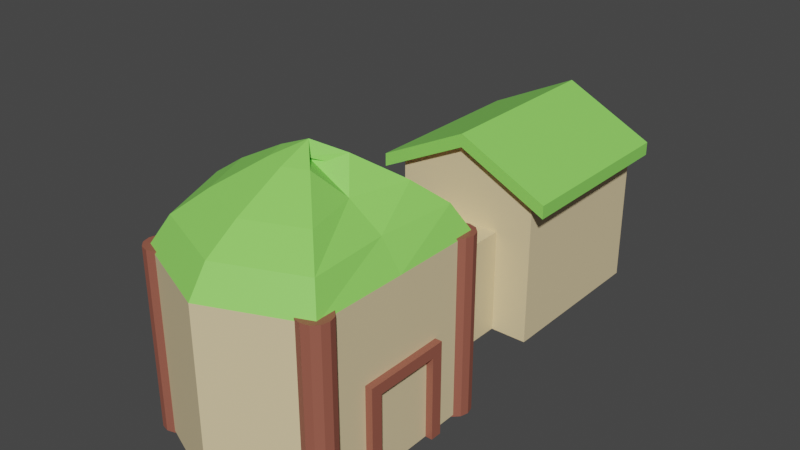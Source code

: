 # Source: House2_g.blend  (saved by Blender 2.80.75; exported with 4.5.12 LTS)
import bpy
from mathutils import Matrix  # noqa: F401  (used for matrix-valued properties, if any)

bpy.ops.wm.read_factory_settings(use_empty=True)
scene = bpy.context.scene
scene.name = 'Scene'

# ---- collections
col_collection = bpy.data.collections.new('Collection'); scene.collection.children.link(col_collection)

# ---- materials (node trees are filled in below, after node groups)
mat_h_wood = bpy.data.materials.new('H_wood')
mat_h_wood.use_transparent_shadow = False
mat_wall = bpy.data.materials.new('Wall')
mat_wall.use_transparent_shadow = False
mat_roof = bpy.data.materials.new('Roof')
mat_roof.use_transparent_shadow = False

# ---- material node trees
mat_h_wood.use_nodes = True; mat_h_wood.node_tree.nodes.clear()
_N = mat_h_wood.node_tree.nodes; _L = mat_h_wood.node_tree.links
n0 = _N.new('ShaderNodeOutputMaterial'); n0.name = 'Material Output'; n0.location = (300, 300)
n1 = _N.new('ShaderNodeBsdfPrincipled'); n1.name = 'Principled BSDF'; n1.location = (10, 300)
n1.distribution = 'GGX'
n1.subsurface_method = 'BURLEY'
n1.inputs[0].default_value = (0.3264, 0.1034, 0.0696, 1.0)
n1.inputs[3].default_value = 1.45
n1.inputs[27].default_value = (0.0, 0.0, 0.0, 1.0)
n1.inputs[28].default_value = 1.0
_L.new(n1.outputs[0], n0.inputs[0])
n0.is_active_output = True
mat_wall.use_nodes = True; mat_wall.node_tree.nodes.clear()
_N = mat_wall.node_tree.nodes; _L = mat_wall.node_tree.links
n0 = _N.new('ShaderNodeOutputMaterial'); n0.name = 'Material Output'; n0.location = (300, 300)
n1 = _N.new('ShaderNodeBsdfPrincipled'); n1.name = 'Principled BSDF'; n1.location = (10, 300)
n1.distribution = 'GGX'
n1.subsurface_method = 'BURLEY'
n1.inputs[0].default_value = (0.8, 0.6484, 0.3793, 1.0)
n1.inputs[3].default_value = 1.45
n1.inputs[27].default_value = (0.0, 0.0, 0.0, 1.0)
n1.inputs[28].default_value = 1.0
_L.new(n1.outputs[0], n0.inputs[0])
n0.is_active_output = True
mat_roof.use_nodes = True; mat_roof.node_tree.nodes.clear()
_N = mat_roof.node_tree.nodes; _L = mat_roof.node_tree.links
n0 = _N.new('ShaderNodeOutputMaterial'); n0.name = 'Material Output'; n0.location = (300, 300)
n1 = _N.new('ShaderNodeBsdfPrincipled'); n1.name = 'Principled BSDF'; n1.location = (10, 300)
n1.distribution = 'GGX'
n1.subsurface_method = 'BURLEY'
n1.inputs[0].default_value = (0.2831, 0.7991, 0.1274, 1.0)
n1.inputs[3].default_value = 1.45
n1.inputs[27].default_value = (0.0, 0.0, 0.0, 1.0)
n1.inputs[28].default_value = 1.0
_L.new(n1.outputs[0], n0.inputs[0])
n0.is_active_output = True

# ---- world
world_world = bpy.data.worlds.new('World'); scene.world = world_world
world_world.use_nodes = True; world_world.node_tree.nodes.clear()
_N = world_world.node_tree.nodes; _L = world_world.node_tree.links
n0 = _N.new('ShaderNodeOutputWorld'); n0.name = 'World Output'; n0.location = (300, 300)
n1 = _N.new('ShaderNodeBackground'); n1.name = 'Background'; n1.location = (10, 300)
n1.inputs[0].default_value = (0.05088, 0.05088, 0.05088, 1.0)
_L.new(n1.outputs[0], n0.inputs[0])
n0.is_active_output = True
world_world.color = (0.05088, 0.05088, 0.05088)
world_world.use_sun_shadow = False
world_world.sun_shadow_jitter_overblur = 0.0

# ---- meshes
me_cube_004 = bpy.data.meshes.new('Cube.004')
me_cube_004.from_pydata([(-1.0, -0.9217, 1.085), (-1.0, 0.9217, 1.085), (-1.0, -0.9217, -1.085), (-1.0, 0.9217, -1.085), (1.0, -0.9217, 1.085), (1.0, 0.9217, 1.085), (1.0, -0.9217, -1.085), (1.0, 0.9217, -1.085), (-2.016, 1.858, -1.085), (-2.016, -0.9314, -1.085), (2.016, -0.9314, -1.085), (2.016, 1.858, -1.085), (-2.016, 1.858, -4.384), (-2.016, -0.9314, -4.384), (2.016, -0.9314, -4.384), (2.016, 1.858, -4.384), (-2.49, 1.511, -0.918), (-2.49, 1.742, -0.918), (-2.49, 1.511, -4.445), (-2.49, 1.742, -4.445), (2.49, 1.511, -0.918), (2.49, 1.742, -0.918), (2.49, 1.511, -4.445), (2.49, 1.742, -4.445), (0.0, 2.286, -4.445), (0.0, 2.517, -4.445), (0.0, 2.286, -0.918), (0.0, 2.517, -0.918), (0.0, -0.9217, -1.085), (0.0, 0.9217, -1.085), (0.0, -0.9217, 1.085), (0.0, 0.9217, 1.085), (0.0, -0.9314, -1.085), (0.0, 2.319, -1.085), (0.0, -0.9314, -4.384), (0.0, 2.319, -4.384), (2.684, 0.6707, 3.371), (2.684, -0.9349, 3.371), (2.684, 0.6707, 3.581), (2.684, -0.9349, 3.581), (2.443, 0.6707, 3.371), (2.443, -0.9349, 3.371), (2.443, 0.6707, 3.581), (2.443, -0.9349, 3.581), (2.684, 0.4823, 3.371), (2.684, 0.4823, 3.581), (2.443, 0.4823, 3.581), (2.443, 0.4823, 3.371), (2.684, 0.6707, 1.962), (2.684, -0.9349, 1.962), (2.684, 0.6707, 2.172), (2.684, -0.9349, 2.172), (2.443, 0.6707, 1.962), (2.443, -0.9349, 1.962), (2.443, 0.6707, 2.172), (2.443, -0.9349, 2.172), (2.684, 0.4823, 1.962), (2.684, 0.4823, 2.172), (2.443, 0.4823, 2.172), (2.443, 0.4823, 1.962), (-2.384e-07, -0.9296, 1.051), (-2.384e-07, 2.029, 1.051), (2.493, -0.9296, 1.067), (2.493, 2.029, 1.067), (2.501, -0.9296, 2.787), (2.501, 2.029, 2.787), (2.493, -0.9296, 4.507), (2.493, 2.029, 4.507), (-4.768e-07, -0.9296, 5.22), (-4.768e-07, 2.029, 5.22), (-2.493, -0.9296, 4.507), (-2.493, 2.029, 4.507), (-3.526, -0.9296, 2.787), (-3.526, 2.029, 2.787), (-2.493, -0.9296, 1.067), (-2.493, 2.029, 1.067), (2.131, 2.498, 1.317), (-2.384e-07, 2.498, 1.405), (1.988, 2.498, 2.787), (2.131, 2.498, 4.257), (-4.768e-07, 2.498, 4.866), (-2.131, 2.498, 4.257), (-3.013, 2.498, 2.787), (-2.131, 2.498, 1.317), (1.508, 2.873, 1.747), (-2.384e-07, 2.873, 2.013), (1.107, 2.873, 2.787), (1.508, 2.873, 3.827), (-4.768e-07, 2.873, 4.258), (-1.508, 2.873, 3.827), (-2.132, 2.873, 2.787), (-1.508, 2.873, 1.747), (0.5946, 3.309, 2.377), (-2.384e-07, 3.309, 2.904), (-0.1843, 3.309, 2.787), (0.5946, 3.309, 3.197), (-2.384e-07, 3.309, 3.367), (-0.5946, 3.309, 3.197), (-0.8409, 3.309, 2.787), (-0.5946, 3.309, 2.377), (-2.384e-07, 3.533, 2.787), (2.258, -0.9644, 4.09), (2.258, 2.064, 4.09), (2.464, -0.9644, 4.128), (2.464, 2.064, 4.128), (2.616, -0.9644, 4.233), (2.616, 2.064, 4.233), (2.671, -0.9644, 4.375), (2.671, 2.064, 4.375), (2.616, -0.9644, 4.518), (2.616, 2.064, 4.518), (2.464, -0.9644, 4.623), (2.464, 2.064, 4.623), (2.258, -0.9644, 4.661), (2.258, 2.064, 4.661), (2.051, -0.9644, 4.623), (2.051, 2.064, 4.623), (1.899, -0.9644, 4.518), (1.899, 2.064, 4.518), (1.844, -0.9644, 4.375), (1.844, 2.064, 4.375), (1.899, -0.9644, 4.233), (1.899, 2.064, 4.233), (2.051, -0.9644, 4.128), (2.051, 2.064, 4.128), (2.267, -0.9644, 0.9316), (2.267, 2.064, 0.9316), (2.474, -0.9644, 0.9698), (2.474, 2.064, 0.9698), (2.626, -0.9644, 1.074), (2.626, 2.064, 1.074), (2.681, -0.9644, 1.217), (2.681, 2.064, 1.217), (2.626, -0.9644, 1.36), (2.626, 2.064, 1.36), (2.474, -0.9644, 1.464), (2.474, 2.064, 1.464), (2.267, -0.9644, 1.503), (2.267, 2.064, 1.503), (2.06, -0.9644, 1.464), (2.06, 2.064, 1.464), (1.909, -0.9644, 1.36), (1.909, 2.064, 1.36), (1.853, -0.9644, 1.217), (1.853, 2.064, 1.217), (1.909, -0.9644, 1.074), (1.909, 2.064, 1.074), (2.06, -0.9644, 0.9698), (2.06, 2.064, 0.9698), (-2.283, -0.9644, 0.9223), (-2.283, 2.064, 0.9223), (-2.077, -0.9644, 0.9606), (-2.077, 2.064, 0.9606), (-1.925, -0.9644, 1.065), (-1.925, 2.064, 1.065), (-1.87, -0.9644, 1.208), (-1.87, 2.064, 1.208), (-1.925, -0.9644, 1.351), (-1.925, 2.064, 1.351), (-2.077, -0.9644, 1.455), (-2.077, 2.064, 1.455), (-2.283, -0.9644, 1.493), (-2.283, 2.064, 1.493), (-2.49, -0.9644, 1.455), (-2.49, 2.064, 1.455), (-2.642, -0.9644, 1.351), (-2.642, 2.064, 1.351), (-2.697, -0.9644, 1.208), (-2.697, 2.064, 1.208), (-2.642, -0.9644, 1.065), (-2.642, 2.064, 1.065), (-2.49, -0.9644, 0.9606), (-2.49, 2.064, 0.9606), (-2.297, -0.9644, 4.097), (-2.297, 2.064, 4.097), (-2.09, -0.9644, 4.135), (-2.09, 2.064, 4.135), (-1.939, -0.9644, 4.239), (-1.939, 2.064, 4.239), (-1.883, -0.9644, 4.382), (-1.883, 2.064, 4.382), (-1.939, -0.9644, 4.525), (-1.939, 2.064, 4.525), (-2.09, -0.9644, 4.629), (-2.09, 2.064, 4.629), (-2.297, -0.9644, 4.668), (-2.297, 2.064, 4.668), (-2.504, -0.9644, 4.629), (-2.504, 2.064, 4.629), (-2.655, -0.9644, 4.525), (-2.655, 2.064, 4.525), (-2.711, -0.9644, 4.382), (-2.711, 2.064, 4.382), (-2.655, -0.9644, 4.239), (-2.655, 2.064, 4.239), (-2.504, -0.9644, 4.135), (-2.504, 2.064, 4.135)], [], [(0, 1, 3, 2), (29, 7, 11, 33), (6, 7, 5, 4), (30, 31, 1, 0), (28, 6, 4, 30), (29, 3, 1, 31), (33, 11, 15, 35), (2, 3, 8, 9), (7, 6, 10, 11), (28, 2, 9, 32), (34, 35, 15, 14), (9, 8, 12, 13), (11, 10, 14, 15), (32, 9, 13, 34), (16, 17, 19, 18), (24, 25, 23, 22), (22, 23, 21, 20), (26, 27, 17, 16), (24, 22, 20, 26), (25, 19, 17, 27), (23, 25, 27, 21), (18, 24, 26, 16), (20, 21, 27, 26), (18, 19, 25, 24), (10, 32, 34, 14), (13, 12, 35, 34), (6, 28, 32, 10), (8, 33, 35, 12), (7, 29, 31, 5), (2, 28, 30, 0), (4, 5, 31, 30), (3, 29, 33, 8), (44, 37, 39, 45), (45, 39, 43, 46), (46, 43, 41, 47), (47, 41, 37, 44), (38, 42, 40, 36), (43, 39, 37, 41), (40, 47, 44, 36), (42, 46, 47, 40), (38, 45, 46, 42), (36, 44, 45, 38), (56, 49, 51, 57), (57, 51, 55, 58), (58, 55, 53, 59), (59, 53, 49, 56), (50, 54, 52, 48), (55, 51, 49, 53), (52, 59, 56, 48), (54, 58, 59, 52), (50, 57, 58, 54), (48, 56, 57, 50), (44, 47, 58, 57), (44, 36, 50, 57), (40, 36, 50, 54), (60, 61, 63, 62), (62, 63, 65, 64), (64, 65, 67, 66), (66, 67, 69, 68), (68, 69, 71, 70), (70, 71, 73, 72), (67, 65, 78, 79), (72, 73, 75, 74), (74, 75, 61, 60), (60, 62, 64, 66, 68, 70, 72, 74), (83, 82, 90, 91), (73, 71, 81, 82), (69, 67, 79, 80), (75, 73, 82, 83), (65, 63, 76, 78), (71, 69, 80, 81), (61, 75, 83, 77), (63, 61, 77, 76), (88, 87, 95, 96), (81, 80, 88, 89), (79, 78, 86, 87), (76, 77, 85, 84), (77, 83, 91, 85), (82, 81, 89, 90), (80, 79, 87, 88), (78, 76, 84, 86), (93, 99, 100), (86, 84, 92, 94), (91, 90, 98, 99), (89, 88, 96, 97), (87, 86, 94, 95), (84, 85, 93, 92), (85, 91, 99, 93), (90, 89, 97, 98), (98, 97, 100), (96, 95, 100), (94, 92, 100), (99, 98, 100), (97, 96, 100), (95, 94, 100), (92, 93, 100), (101, 102, 104, 103), (103, 104, 106, 105), (105, 106, 108, 107), (107, 108, 110, 109), (109, 110, 112, 111), (111, 112, 114, 113), (113, 114, 116, 115), (115, 116, 118, 117), (117, 118, 120, 119), (119, 120, 122, 121), (104, 102, 124, 122, 120, 118, 116, 114, 112, 110, 108, 106), (121, 122, 124, 123), (123, 124, 102, 101), (101, 103, 105, 107, 109, 111, 113, 115, 117, 119, 121, 123), (125, 126, 128, 127), (127, 128, 130, 129), (129, 130, 132, 131), (131, 132, 134, 133), (133, 134, 136, 135), (135, 136, 138, 137), (137, 138, 140, 139), (139, 140, 142, 141), (141, 142, 144, 143), (143, 144, 146, 145), (128, 126, 148, 146, 144, 142, 140, 138, 136, 134, 132, 130), (145, 146, 148, 147), (147, 148, 126, 125), (125, 127, 129, 131, 133, 135, 137, 139, 141, 143, 145, 147), (149, 150, 152, 151), (151, 152, 154, 153), (153, 154, 156, 155), (155, 156, 158, 157), (157, 158, 160, 159), (159, 160, 162, 161), (161, 162, 164, 163), (163, 164, 166, 165), (165, 166, 168, 167), (167, 168, 170, 169), (152, 150, 172, 170, 168, 166, 164, 162, 160, 158, 156, 154), (169, 170, 172, 171), (171, 172, 150, 149), (149, 151, 153, 155, 157, 159, 161, 163, 165, 167, 169, 171), (173, 174, 176, 175), (175, 176, 178, 177), (177, 178, 180, 179), (179, 180, 182, 181), (181, 182, 184, 183), (183, 184, 186, 185), (185, 186, 188, 187), (187, 188, 190, 189), (189, 190, 192, 191), (191, 192, 194, 193), (176, 174, 196, 194, 192, 190, 188, 186, 184, 182, 180, 178), (193, 194, 196, 195), (195, 196, 174, 173), (173, 175, 177, 179, 181, 183, 185, 187, 189, 191, 193, 195)])
me_cube_004.polygons.foreach_set('material_index', [1, 1, 1, 0, 1, 1, 0, 1, 1, 1, 1, 1, 1, 1, 2, 2, 2, 2, 0, 2, 2, 0, 2, 2, 1, 1, 1, 0, 1, 1, 0, 1, 0, 0, 0, 0, 0, 0, 0, 0, 0, 0, 0, 0, 0, 0, 0, 0, 0, 0, 0, 0, 0, 0, 0, 1, 1, 1, 1, 1, 1, 2, 1, 1, 0, 2, 2, 2, 2, 2, 2, 2, 2, 2, 2, 2, 2, 2, 2, 2, 2, 2, 2, 2, 2, 2, 2, 2, 2, 2, 2, 2, 2, 2, 2, 2, 0, 0, 0, 0, 0, 0, 0, 0, 0, 0, 0, 0, 0, 0, 0, 0, 0, 0, 0, 0, 0, 0, 0, 0, 0, 0, 0, 0, 0, 0, 0, 0, 0, 0, 0, 0, 0, 0, 0, 0, 0, 0, 0, 0, 0, 0, 0, 0, 0, 0, 0, 0, 0, 0, 0, 0])
_uv = me_cube_004.uv_layers.new(name='UVMap')
_uv.uv.foreach_set('vector', [0.375, 0.0, 0.625, 0.0, 0.625, 0.25, 0.375, 0.25, 0.75, 0.5, 0.625, 0.5, 0.625, 0.5, 0.75, 0.5, 0.375, 0.5, 0.625, 0.5, 0.625, 0.75, 0.375, 0.75, 0.375, 0.875, 0.625, 0.875, 0.625, 1.0, 0.375, 1.0, 0.25, 0.5, 0.375, 0.5, 0.375, 0.75, 0.25, 0.75, 0.75, 0.5, 0.875, 0.5, 0.875, 0.75, 0.75, 0.75, 0.75, 0.5, 0.625, 0.5, 0.625, 0.5, 0.75, 0.5, 0.375, 0.25, 0.625, 0.25, 0.625, 0.25, 0.375, 0.25, 0.625, 0.5, 0.375, 0.5, 0.375, 0.5, 0.625, 0.5, 0.25, 0.5, 0.125, 0.5, 0.125, 0.5, 0.25, 0.5, 0.375, 0.375, 0.625, 0.375, 0.625, 0.5, 0.375, 0.5, 0.375, 0.25, 0.625, 0.25, 0.625, 0.25, 0.375, 0.25, 0.625, 0.5, 0.375, 0.5, 0.375, 0.5, 0.625, 0.5, 0.25, 0.5, 0.125, 0.5, 0.125, 0.5, 0.25, 0.5, 0.375, 0.0, 0.625, 0.0, 0.625, 0.25, 0.375, 0.25, 0.375, 0.375, 0.625, 0.375, 0.625, 0.5, 0.375, 0.5, 0.375, 0.5, 0.625, 0.5, 0.625, 0.75, 0.375, 0.75, 0.375, 0.875, 0.625, 0.875, 0.625, 1.0, 0.375, 1.0, 0.25, 0.5, 0.375, 0.5, 0.375, 0.75, 0.25, 0.75, 0.75, 0.5, 0.875, 0.5, 0.875, 0.75, 0.75, 0.75, 0.625, 0.5, 0.75, 0.5, 0.75, 0.75, 0.625, 0.75, 0.125, 0.5, 0.25, 0.5, 0.25, 0.75, 0.125, 0.75, 0.375, 0.75, 0.625, 0.75, 0.625, 0.875, 0.375, 0.875, 0.375, 0.25, 0.625, 0.25, 0.625, 0.375, 0.375, 0.375, 0.375, 0.5, 0.25, 0.5, 0.25, 0.5, 0.375, 0.5, 0.375, 0.25, 0.625, 0.25, 0.625, 0.375, 0.375, 0.375, 0.375, 0.5, 0.25, 0.5, 0.25, 0.5, 0.375, 0.5, 0.875, 0.5, 0.75, 0.5, 0.75, 0.5, 0.875, 0.5, 0.625, 0.5, 0.75, 0.5, 0.75, 0.75, 0.625, 0.75, 0.125, 0.5, 0.25, 0.5, 0.25, 0.75, 0.125, 0.75, 0.375, 0.75, 0.625, 0.75, 0.625, 0.875, 0.375, 0.875, 0.875, 0.5, 0.75, 0.5, 0.75, 0.5, 0.875, 0.5, 0.4043, 0.0, 0.625, 0.0, 0.625, 0.25, 0.4043, 0.25, 0.4043, 0.25, 0.625, 0.25, 0.625, 0.5, 0.4043, 0.5, 0.4043, 0.5, 0.625, 0.5, 0.625, 0.75, 0.4043, 0.75, 0.4043, 0.75, 0.625, 0.75, 0.625, 1.0, 0.4043, 1.0, 0.125, 0.5, 0.375, 0.5, 0.375, 0.75, 0.125, 0.75, 0.625, 0.5, 0.875, 0.5, 0.875, 0.75, 0.625, 0.75, 0.375, 0.75, 0.4043, 0.75, 0.4043, 1.0, 0.375, 1.0, 0.375, 0.5, 0.4043, 0.5, 0.4043, 0.75, 0.375, 0.75, 0.375, 0.25, 0.4043, 0.25, 0.4043, 0.5, 0.375, 0.5, 0.375, 0.0, 0.4043, 0.0, 0.4043, 0.25, 0.375, 0.25, 0.4043, 0.0, 0.625, 0.0, 0.625, 0.25, 0.4043, 0.25, 0.4043, 0.25, 0.625, 0.25, 0.625, 0.5, 0.4043, 0.5, 0.4043, 0.5, 0.625, 0.5, 0.625, 0.75, 0.4043, 0.75, 0.4043, 0.75, 0.625, 0.75, 0.625, 1.0, 0.4043, 1.0, 0.125, 0.5, 0.375, 0.5, 0.375, 0.75, 0.125, 0.75, 0.625, 0.5, 0.875, 0.5, 0.875, 0.75, 0.625, 0.75, 0.375, 0.75, 0.4043, 0.75, 0.4043, 1.0, 0.375, 1.0, 0.375, 0.5, 0.4043, 0.5, 0.4043, 0.75, 0.375, 0.75, 0.375, 0.25, 0.4043, 0.25, 0.4043, 0.5, 0.375, 0.5, 0.375, 0.0, 0.4043, 0.0, 0.4043, 0.25, 0.375, 0.25, 0.4043, 1.0, 0.4043, 0.75, 0.4043, 0.5, 0.4043, 0.25, 0.4043, 1.0, 0.375, 1.0, 0.375, 0.25, 0.4043, 0.25, 0.375, 0.75, 0.125, 0.75, 0.375, 0.25, 0.375, 0.5, 1.0, 0.5, 1.0, 1.0, 0.875, 1.0, 0.875, 0.5, 0.875, 0.5, 0.875, 1.0, 0.75, 1.0, 0.75, 0.5, 0.75, 0.5, 0.75, 1.0, 0.625, 1.0, 0.625, 0.5, 0.625, 0.5, 0.625, 1.0, 0.5, 1.0, 0.5, 0.5, 0.5, 0.5, 0.5, 1.0, 0.375, 1.0, 0.375, 0.5, 0.375, 0.5, 0.375, 1.0, 0.25, 1.0, 0.25, 0.5, 0.625, 1.0, 0.75, 1.0, 0.75, 1.0, 0.625, 1.0, 0.25, 0.5, 0.25, 1.0, 0.125, 1.0, 0.125, 0.5, 0.125, 0.5, 0.125, 1.0, 0.0, 1.0, 0.0, 0.5, 0.75, 0.49, 0.9197, 0.4197, 0.99, 0.25, 0.9197, 0.08029, 0.75, 0.01, 0.5803, 0.08029, 0.51, 0.25, 0.5803, 0.4197, 0.125, 1.0, 0.25, 1.0, 0.25, 1.0, 0.125, 1.0, 0.25, 1.0, 0.375, 1.0, 0.375, 1.0, 0.25, 1.0, 0.5, 1.0, 0.625, 1.0, 0.625, 1.0, 0.5, 1.0, 0.125, 1.0, 0.25, 1.0, 0.25, 1.0, 0.125, 1.0, 0.75, 1.0, 0.875, 1.0, 0.875, 1.0, 0.75, 1.0, 0.375, 1.0, 0.5, 1.0, 0.5, 1.0, 0.375, 1.0, 0.0, 1.0, 0.125, 1.0, 0.125, 1.0, 0.0, 1.0, 0.875, 1.0, 1.0, 1.0, 1.0, 1.0, 0.875, 1.0, 0.5, 1.0, 0.625, 1.0, 0.625, 1.0, 0.5, 1.0, 0.375, 1.0, 0.5, 1.0, 0.5, 1.0, 0.375, 1.0, 0.625, 1.0, 0.75, 1.0, 0.75, 1.0, 0.625, 1.0, 0.875, 1.0, 1.0, 1.0, 1.0, 1.0, 0.875, 1.0, 0.0, 1.0, 0.125, 1.0, 0.125, 1.0, 0.0, 1.0, 0.25, 1.0, 0.375, 1.0, 0.375, 1.0, 0.25, 1.0, 0.5, 1.0, 0.625, 1.0, 0.625, 1.0, 0.5, 1.0, 0.75, 1.0, 0.875, 1.0, 0.875, 1.0, 0.75, 1.0, 0.0, 1.0, 0.125, 1.0, 0.0, 1.0, 0.75, 1.0, 0.875, 1.0, 0.875, 1.0, 0.75, 1.0, 0.125, 1.0, 0.25, 1.0, 0.25, 1.0, 0.125, 1.0, 0.375, 1.0, 0.5, 1.0, 0.5, 1.0, 0.375, 1.0, 0.625, 1.0, 0.75, 1.0, 0.75, 1.0, 0.625, 1.0, 0.875, 1.0, 1.0, 1.0, 1.0, 1.0, 0.875, 1.0, 0.0, 1.0, 0.125, 1.0, 0.125, 1.0, 0.0, 1.0, 0.25, 1.0, 0.375, 1.0, 0.375, 1.0, 0.25, 1.0, 0.25, 1.0, 0.375, 1.0, 0.25, 1.0, 0.5, 1.0, 0.625, 1.0, 0.5, 1.0, 0.75, 1.0, 0.875, 1.0, 0.75, 1.0, 0.125, 1.0, 0.25, 1.0, 0.125, 1.0, 0.375, 1.0, 0.5, 1.0, 0.375, 1.0, 0.625, 1.0, 0.75, 1.0, 0.625, 1.0, 0.875, 1.0, 1.0, 1.0, 0.875, 1.0, 1.0, 0.5, 1.0, 1.0, 0.9167, 1.0, 0.9167, 0.5, 0.9167, 0.5, 0.9167, 1.0, 0.8333, 1.0, 0.8333, 0.5, 0.8333, 0.5, 0.8333, 1.0, 0.75, 1.0, 0.75, 0.5, 0.75, 0.5, 0.75, 1.0, 0.6667, 1.0, 0.6667, 0.5, 0.6667, 0.5, 0.6667, 1.0, 0.5833, 1.0, 0.5833, 0.5, 0.5833, 0.5, 0.5833, 1.0, 0.5, 1.0, 0.5, 0.5, 0.5, 0.5, 0.5, 1.0, 0.4167, 1.0, 0.4167, 0.5, 0.4167, 0.5, 0.4167, 1.0, 0.3333, 1.0, 0.3333, 0.5, 0.3333, 0.5, 0.3333, 1.0, 0.25, 1.0, 0.25, 0.5, 0.25, 0.5, 0.25, 1.0, 0.1667, 1.0, 0.1667, 0.5, 0.37, 0.4578, 0.25, 0.49, 0.13, 0.4578, 0.04215, 0.37, 0.01, 0.25, 0.04215, 0.13, 0.13, 0.04215, 0.25, 0.01, 0.37, 0.04215, 0.4578, 0.13, 0.49, 0.25, 0.4578, 0.37, 0.1667, 0.5, 0.1667, 1.0, 0.08333, 1.0, 0.08333, 0.5, 0.08333, 0.5, 0.08333, 1.0, 7.451e-08, 1.0, 7.451e-08, 0.5, 0.75, 0.49, 0.87, 0.4578, 0.9578, 0.37, 0.99, 0.25, 0.9578, 0.13, 0.87, 0.04215, 0.75, 0.01, 0.63, 0.04215, 0.5422, 0.13, 0.51, 0.25, 0.5422, 0.37, 0.63, 0.4578, 1.0, 0.5, 1.0, 1.0, 0.9167, 1.0, 0.9167, 0.5, 0.9167, 0.5, 0.9167, 1.0, 0.8333, 1.0, 0.8333, 0.5, 0.8333, 0.5, 0.8333, 1.0, 0.75, 1.0, 0.75, 0.5, 0.75, 0.5, 0.75, 1.0, 0.6667, 1.0, 0.6667, 0.5, 0.6667, 0.5, 0.6667, 1.0, 0.5833, 1.0, 0.5833, 0.5, 0.5833, 0.5, 0.5833, 1.0, 0.5, 1.0, 0.5, 0.5, 0.5, 0.5, 0.5, 1.0, 0.4167, 1.0, 0.4167, 0.5, 0.4167, 0.5, 0.4167, 1.0, 0.3333, 1.0, 0.3333, 0.5, 0.3333, 0.5, 0.3333, 1.0, 0.25, 1.0, 0.25, 0.5, 0.25, 0.5, 0.25, 1.0, 0.1667, 1.0, 0.1667, 0.5, 0.37, 0.4578, 0.25, 0.49, 0.13, 0.4578, 0.04215, 0.37, 0.01, 0.25, 0.04215, 0.13, 0.13, 0.04215, 0.25, 0.01, 0.37, 0.04215, 0.4578, 0.13, 0.49, 0.25, 0.4578, 0.37, 0.1667, 0.5, 0.1667, 1.0, 0.08333, 1.0, 0.08333, 0.5, 0.08333, 0.5, 0.08333, 1.0, 7.451e-08, 1.0, 7.451e-08, 0.5, 0.75, 0.49, 0.87, 0.4578, 0.9578, 0.37, 0.99, 0.25, 0.9578, 0.13, 0.87, 0.04215, 0.75, 0.01, 0.63, 0.04215, 0.5422, 0.13, 0.51, 0.25, 0.5422, 0.37, 0.63, 0.4578, 1.0, 0.5, 1.0, 1.0, 0.9167, 1.0, 0.9167, 0.5, 0.9167, 0.5, 0.9167, 1.0, 0.8333, 1.0, 0.8333, 0.5, 0.8333, 0.5, 0.8333, 1.0, 0.75, 1.0, 0.75, 0.5, 0.75, 0.5, 0.75, 1.0, 0.6667, 1.0, 0.6667, 0.5, 0.6667, 0.5, 0.6667, 1.0, 0.5833, 1.0, 0.5833, 0.5, 0.5833, 0.5, 0.5833, 1.0, 0.5, 1.0, 0.5, 0.5, 0.5, 0.5, 0.5, 1.0, 0.4167, 1.0, 0.4167, 0.5, 0.4167, 0.5, 0.4167, 1.0, 0.3333, 1.0, 0.3333, 0.5, 0.3333, 0.5, 0.3333, 1.0, 0.25, 1.0, 0.25, 0.5, 0.25, 0.5, 0.25, 1.0, 0.1667, 1.0, 0.1667, 0.5, 0.37, 0.4578, 0.25, 0.49, 0.13, 0.4578, 0.04215, 0.37, 0.01, 0.25, 0.04215, 0.13, 0.13, 0.04215, 0.25, 0.01, 0.37, 0.04215, 0.4578, 0.13, 0.49, 0.25, 0.4578, 0.37, 0.1667, 0.5, 0.1667, 1.0, 0.08333, 1.0, 0.08333, 0.5, 0.08333, 0.5, 0.08333, 1.0, 7.451e-08, 1.0, 7.451e-08, 0.5, 0.75, 0.49, 0.87, 0.4578, 0.9578, 0.37, 0.99, 0.25, 0.9578, 0.13, 0.87, 0.04215, 0.75, 0.01, 0.63, 0.04215, 0.5422, 0.13, 0.51, 0.25, 0.5422, 0.37, 0.63, 0.4578, 1.0, 0.5, 1.0, 1.0, 0.9167, 1.0, 0.9167, 0.5, 0.9167, 0.5, 0.9167, 1.0, 0.8333, 1.0, 0.8333, 0.5, 0.8333, 0.5, 0.8333, 1.0, 0.75, 1.0, 0.75, 0.5, 0.75, 0.5, 0.75, 1.0, 0.6667, 1.0, 0.6667, 0.5, 0.6667, 0.5, 0.6667, 1.0, 0.5833, 1.0, 0.5833, 0.5, 0.5833, 0.5, 0.5833, 1.0, 0.5, 1.0, 0.5, 0.5, 0.5, 0.5, 0.5, 1.0, 0.4167, 1.0, 0.4167, 0.5, 0.4167, 0.5, 0.4167, 1.0, 0.3333, 1.0, 0.3333, 0.5, 0.3333, 0.5, 0.3333, 1.0, 0.25, 1.0, 0.25, 0.5, 0.25, 0.5, 0.25, 1.0, 0.1667, 1.0, 0.1667, 0.5, 0.37, 0.4578, 0.25, 0.49, 0.13, 0.4578, 0.04215, 0.37, 0.01, 0.25, 0.04215, 0.13, 0.13, 0.04215, 0.25, 0.01, 0.37, 0.04215, 0.4578, 0.13, 0.49, 0.25, 0.4578, 0.37, 0.1667, 0.5, 0.1667, 1.0, 0.08333, 1.0, 0.08333, 0.5, 0.08333, 0.5, 0.08333, 1.0, 7.451e-08, 1.0, 7.451e-08, 0.5, 0.75, 0.49, 0.87, 0.4578, 0.9578, 0.37, 0.99, 0.25, 0.9578, 0.13, 0.87, 0.04215, 0.75, 0.01, 0.63, 0.04215, 0.5422, 0.13, 0.51, 0.25, 0.5422, 0.37, 0.63, 0.4578])
me_cube_004.materials.append(mat_h_wood)
me_cube_004.materials.append(mat_wall)
me_cube_004.materials.append(mat_roof)
me_cube_004.use_remesh_preserve_volume = False
me_cube_004.use_remesh_preserve_attributes = False
me_cube_004.use_mirror_vertex_groups = False
me_cube_004.update()

# ---- objects
ob_cube = bpy.data.objects.new('Cube', me_cube_004)

# ---- transforms, parenting, visibility, modifiers, constraints
ob_cube.location = (0.0, 0.0, 0.2511)
ob_cube.rotation_euler = (1.571, 0.0, 0.0)
ob_cube.scale = (0.1471, 0.2313, 0.2132)
ob_cube.lineart.crease_threshold = 0.0

# ---- collection membership
col_collection.objects.link(ob_cube)

# ---- scene / render settings (as saved in the file)
scene.frame_start = 1; scene.frame_end = 250; scene.frame_set(1)
scene.render.engine = 'BLENDER_EEVEE_NEXT'
scene.cycles.use_denoising = False
scene.cycles.samples = 128
scene.cycles.sampling_pattern = 'TABULATED_SOBOL'
scene.cycles.use_adaptive_sampling = False
scene.cycles.use_light_tree = False
scene.view_settings.view_transform = 'Filmic'
bpy.context.view_layer.update()

# ---- added for rendering (the .blend has no active camera and no usable light): camera, sun
cam_auto = bpy.data.cameras.new('AutoCamera')
cam_auto.lens = 50.0
cam_auto.sensor_width = 36.0
cam_auto.clip_end = 1000.0
ob_auto_camera = bpy.data.objects.new('AutoCamera', cam_auto)
scene.collection.objects.link(ob_auto_camera)
ob_auto_camera.location = (2.23489, -2.83879, 2.38555)
ob_auto_camera.rotation_euler = (1.09748, -7.21219e-08, 0.694738)
scene.camera = ob_auto_camera
light_auto_sun = bpy.data.lights.new('AutoSun', 'SUN')
light_auto_sun.energy = 3.0
light_auto_sun.angle = 0.0523599
ob_auto_sun = bpy.data.objects.new('AutoSun', light_auto_sun)
scene.collection.objects.link(ob_auto_sun)
ob_auto_sun.rotation_euler = (0.872665, 0.174533, 0.523599)
bpy.context.view_layer.update()
